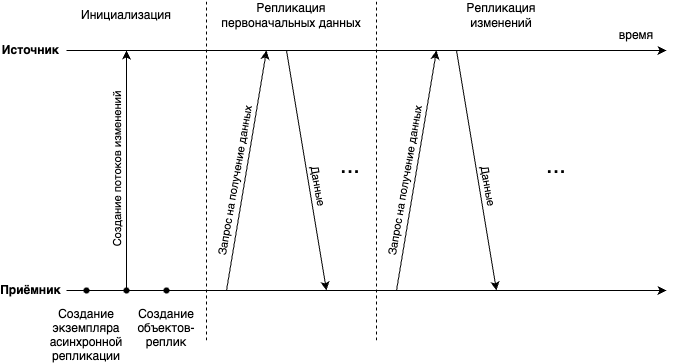

The diagram above was exported from draw.io. Its source (the exported page's mxGraphModel, read from the mxfile embedded in the PNG):
<mxGraphModel dx="1434" dy="831" grid="1" gridSize="10" guides="1" tooltips="1" connect="1" arrows="1" fold="1" page="1" pageScale="1" pageWidth="827" pageHeight="1169" math="0" shadow="0">
  <root>
    <mxCell id="0" />
    <mxCell id="1" parent="0" />
    <mxCell id="Pk5HThSiEHxt7EcX4-Ig-1" value="" style="endArrow=classic;html=1;rounded=0;" edge="1" parent="1">
      <mxGeometry width="50" height="50" relative="1" as="geometry">
        <mxPoint x="160" y="120" as="sourcePoint" />
        <mxPoint x="760" y="120" as="targetPoint" />
      </mxGeometry>
    </mxCell>
    <mxCell id="Pk5HThSiEHxt7EcX4-Ig-2" value="Источник" style="text;html=1;strokeColor=none;fillColor=none;align=center;verticalAlign=middle;whiteSpace=wrap;rounded=0;fontStyle=1" vertex="1" parent="1">
      <mxGeometry x="100" y="100" width="49" height="40" as="geometry" />
    </mxCell>
    <mxCell id="Pk5HThSiEHxt7EcX4-Ig-3" value="" style="endArrow=classic;html=1;rounded=0;" edge="1" parent="1" source="Pk5HThSiEHxt7EcX4-Ig-20">
      <mxGeometry width="50" height="50" relative="1" as="geometry">
        <mxPoint x="160" y="360" as="sourcePoint" />
        <mxPoint x="760" y="360" as="targetPoint" />
      </mxGeometry>
    </mxCell>
    <mxCell id="Pk5HThSiEHxt7EcX4-Ig-4" value="Приёмник" style="text;html=1;strokeColor=none;fillColor=none;align=center;verticalAlign=middle;whiteSpace=wrap;rounded=0;fontStyle=1" vertex="1" parent="1">
      <mxGeometry x="100" y="340" width="49" height="40" as="geometry" />
    </mxCell>
    <mxCell id="Pk5HThSiEHxt7EcX4-Ig-5" value="время" style="text;html=1;strokeColor=none;fillColor=none;align=center;verticalAlign=middle;whiteSpace=wrap;rounded=0;" vertex="1" parent="1">
      <mxGeometry x="700" y="90" width="60" height="30" as="geometry" />
    </mxCell>
    <mxCell id="Pk5HThSiEHxt7EcX4-Ig-6" value="" style="endArrow=none;dashed=1;html=1;rounded=0;" edge="1" parent="1">
      <mxGeometry width="50" height="50" relative="1" as="geometry">
        <mxPoint x="300" y="410" as="sourcePoint" />
        <mxPoint x="300" y="70" as="targetPoint" />
      </mxGeometry>
    </mxCell>
    <mxCell id="Pk5HThSiEHxt7EcX4-Ig-7" value="" style="endArrow=none;dashed=1;html=1;rounded=0;" edge="1" parent="1">
      <mxGeometry width="50" height="50" relative="1" as="geometry">
        <mxPoint x="470" y="410" as="sourcePoint" />
        <mxPoint x="470" y="70" as="targetPoint" />
      </mxGeometry>
    </mxCell>
    <mxCell id="Pk5HThSiEHxt7EcX4-Ig-8" value="Инициализация" style="text;html=1;strokeColor=none;fillColor=none;align=center;verticalAlign=middle;whiteSpace=wrap;rounded=0;" vertex="1" parent="1">
      <mxGeometry x="190" y="70" width="60" height="30" as="geometry" />
    </mxCell>
    <mxCell id="Pk5HThSiEHxt7EcX4-Ig-9" value="Репликация&lt;br&gt;первоначальных данных" style="text;html=1;strokeColor=none;fillColor=none;align=center;verticalAlign=middle;whiteSpace=wrap;rounded=0;" vertex="1" parent="1">
      <mxGeometry x="310" y="70" width="150" height="30" as="geometry" />
    </mxCell>
    <mxCell id="Pk5HThSiEHxt7EcX4-Ig-10" value="Репликация&lt;br&gt;изменений" style="text;html=1;strokeColor=none;fillColor=none;align=center;verticalAlign=middle;whiteSpace=wrap;rounded=0;" vertex="1" parent="1">
      <mxGeometry x="520" y="70" width="150" height="30" as="geometry" />
    </mxCell>
    <mxCell id="Pk5HThSiEHxt7EcX4-Ig-11" value="" style="endArrow=classic;html=1;rounded=0;" edge="1" parent="1">
      <mxGeometry width="50" height="50" relative="1" as="geometry">
        <mxPoint x="220" y="360" as="sourcePoint" />
        <mxPoint x="220" y="120" as="targetPoint" />
      </mxGeometry>
    </mxCell>
    <mxCell id="Pk5HThSiEHxt7EcX4-Ig-12" value="Создание потоков изменений" style="edgeLabel;html=1;align=center;verticalAlign=middle;resizable=0;points=[];rotation=270;labelBackgroundColor=none;" vertex="1" connectable="0" parent="Pk5HThSiEHxt7EcX4-Ig-11">
      <mxGeometry x="-0.15" y="3" relative="1" as="geometry">
        <mxPoint x="-7" y="-18" as="offset" />
      </mxGeometry>
    </mxCell>
    <mxCell id="Pk5HThSiEHxt7EcX4-Ig-17" value="" style="endArrow=none;html=1;rounded=0;endFill=0;" edge="1" parent="1" target="Pk5HThSiEHxt7EcX4-Ig-13">
      <mxGeometry width="50" height="50" relative="1" as="geometry">
        <mxPoint x="160" y="360" as="sourcePoint" />
        <mxPoint x="760" y="360" as="targetPoint" />
      </mxGeometry>
    </mxCell>
    <mxCell id="Pk5HThSiEHxt7EcX4-Ig-13" value="Создание&#10;экземпляра&#10;асинхронной&#10;репликации" style="shape=waypoint;sketch=0;fillStyle=solid;size=6;pointerEvents=1;points=[];fillColor=none;resizable=0;rotatable=0;perimeter=centerPerimeter;snapToPoint=1;spacingTop=20;verticalAlign=top;" vertex="1" parent="1">
      <mxGeometry x="170" y="350" width="20" height="20" as="geometry" />
    </mxCell>
    <mxCell id="Pk5HThSiEHxt7EcX4-Ig-19" value="" style="endArrow=none;html=1;rounded=0;endFill=0;" edge="1" parent="1" source="Pk5HThSiEHxt7EcX4-Ig-13" target="Pk5HThSiEHxt7EcX4-Ig-18">
      <mxGeometry width="50" height="50" relative="1" as="geometry">
        <mxPoint x="190" y="360" as="sourcePoint" />
        <mxPoint x="760" y="360" as="targetPoint" />
      </mxGeometry>
    </mxCell>
    <mxCell id="Pk5HThSiEHxt7EcX4-Ig-18" value="" style="shape=waypoint;sketch=0;fillStyle=solid;size=6;pointerEvents=1;points=[];fillColor=none;resizable=0;rotatable=0;perimeter=centerPerimeter;snapToPoint=1;" vertex="1" parent="1">
      <mxGeometry x="210" y="350" width="20" height="20" as="geometry" />
    </mxCell>
    <mxCell id="Pk5HThSiEHxt7EcX4-Ig-21" value="" style="endArrow=none;html=1;rounded=0;endFill=0;" edge="1" parent="1" source="Pk5HThSiEHxt7EcX4-Ig-18" target="Pk5HThSiEHxt7EcX4-Ig-20">
      <mxGeometry width="50" height="50" relative="1" as="geometry">
        <mxPoint x="220" y="360" as="sourcePoint" />
        <mxPoint x="760" y="360" as="targetPoint" />
      </mxGeometry>
    </mxCell>
    <mxCell id="Pk5HThSiEHxt7EcX4-Ig-20" value="Создание&#10;объектов-&#10;реплик" style="shape=waypoint;sketch=0;fillStyle=solid;size=6;pointerEvents=1;points=[];fillColor=none;resizable=0;rotatable=0;perimeter=centerPerimeter;snapToPoint=1;spacingTop=20;verticalAlign=top;" vertex="1" parent="1">
      <mxGeometry x="250" y="350" width="20" height="20" as="geometry" />
    </mxCell>
    <mxCell id="Pk5HThSiEHxt7EcX4-Ig-22" value="" style="endArrow=classic;html=1;rounded=0;" edge="1" parent="1">
      <mxGeometry width="50" height="50" relative="1" as="geometry">
        <mxPoint x="320" y="360" as="sourcePoint" />
        <mxPoint x="360" y="120" as="targetPoint" />
      </mxGeometry>
    </mxCell>
    <mxCell id="Pk5HThSiEHxt7EcX4-Ig-24" value="Запрос на получение данных" style="edgeLabel;html=1;align=center;verticalAlign=middle;resizable=0;points=[];rotation=280;labelBackgroundColor=none;" vertex="1" connectable="0" parent="Pk5HThSiEHxt7EcX4-Ig-22">
      <mxGeometry x="-0.0932" y="1" relative="1" as="geometry">
        <mxPoint x="-9" as="offset" />
      </mxGeometry>
    </mxCell>
    <mxCell id="Pk5HThSiEHxt7EcX4-Ig-23" value="" style="endArrow=classic;html=1;rounded=0;" edge="1" parent="1">
      <mxGeometry width="50" height="50" relative="1" as="geometry">
        <mxPoint x="380" y="120" as="sourcePoint" />
        <mxPoint x="420" y="360" as="targetPoint" />
      </mxGeometry>
    </mxCell>
    <mxCell id="Pk5HThSiEHxt7EcX4-Ig-25" value="Данные" style="edgeLabel;html=1;align=center;verticalAlign=middle;resizable=0;points=[];rotation=80;labelBackgroundColor=none;" vertex="1" connectable="0" parent="Pk5HThSiEHxt7EcX4-Ig-23">
      <mxGeometry x="0.1257" relative="1" as="geometry">
        <mxPoint x="10" as="offset" />
      </mxGeometry>
    </mxCell>
    <mxCell id="Pk5HThSiEHxt7EcX4-Ig-39" value="..." style="text;html=1;strokeColor=none;fillColor=none;align=center;verticalAlign=middle;whiteSpace=wrap;rounded=0;fontSize=24;" vertex="1" parent="1">
      <mxGeometry x="414" y="220" width="60" height="30" as="geometry" />
    </mxCell>
    <mxCell id="Pk5HThSiEHxt7EcX4-Ig-40" value="" style="endArrow=classic;html=1;rounded=0;" edge="1" parent="1">
      <mxGeometry width="50" height="50" relative="1" as="geometry">
        <mxPoint x="490" y="360" as="sourcePoint" />
        <mxPoint x="530" y="120" as="targetPoint" />
      </mxGeometry>
    </mxCell>
    <mxCell id="Pk5HThSiEHxt7EcX4-Ig-41" value="Запрос на получение данных" style="edgeLabel;html=1;align=center;verticalAlign=middle;resizable=0;points=[];rotation=280;labelBackgroundColor=none;" vertex="1" connectable="0" parent="Pk5HThSiEHxt7EcX4-Ig-40">
      <mxGeometry x="-0.0932" y="1" relative="1" as="geometry">
        <mxPoint x="-9" as="offset" />
      </mxGeometry>
    </mxCell>
    <mxCell id="Pk5HThSiEHxt7EcX4-Ig-42" value="" style="endArrow=classic;html=1;rounded=0;" edge="1" parent="1">
      <mxGeometry width="50" height="50" relative="1" as="geometry">
        <mxPoint x="550" y="120" as="sourcePoint" />
        <mxPoint x="590" y="360" as="targetPoint" />
      </mxGeometry>
    </mxCell>
    <mxCell id="Pk5HThSiEHxt7EcX4-Ig-43" value="Данные" style="edgeLabel;html=1;align=center;verticalAlign=middle;resizable=0;points=[];rotation=80;labelBackgroundColor=none;" vertex="1" connectable="0" parent="Pk5HThSiEHxt7EcX4-Ig-42">
      <mxGeometry x="0.1257" relative="1" as="geometry">
        <mxPoint x="10" as="offset" />
      </mxGeometry>
    </mxCell>
    <mxCell id="Pk5HThSiEHxt7EcX4-Ig-44" value="..." style="text;html=1;strokeColor=none;fillColor=none;align=center;verticalAlign=middle;whiteSpace=wrap;rounded=0;fontSize=24;" vertex="1" parent="1">
      <mxGeometry x="620" y="220" width="60" height="30" as="geometry" />
    </mxCell>
  </root>
</mxGraphModel>